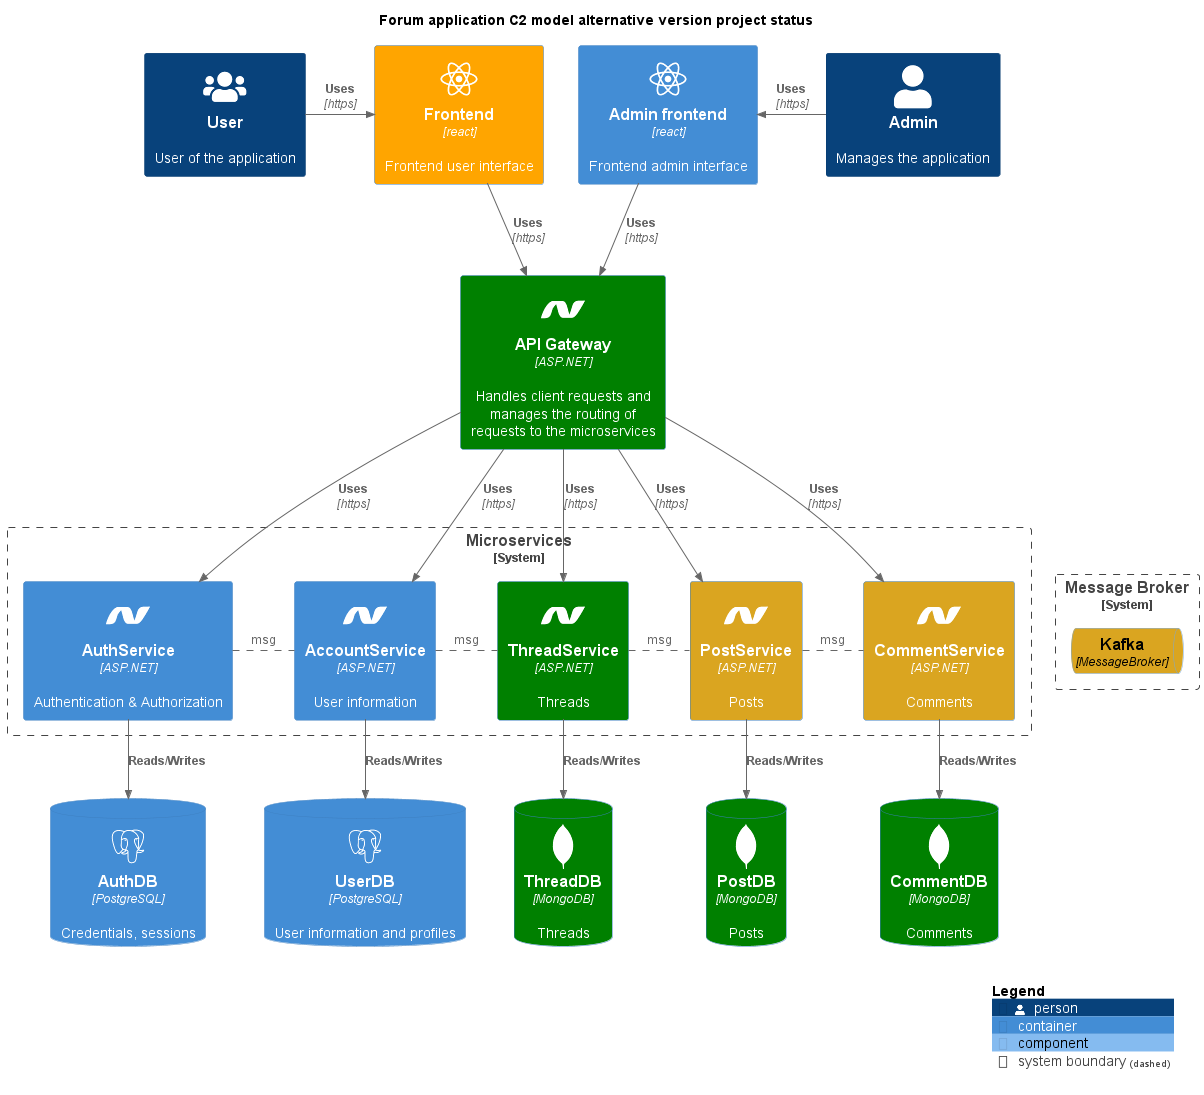

The diagram above was rendered by PlantUML. Its source (embedded in the PNG):
@startuml Architecture_C2_project_status
title Forum application C2 model alternative version project status
' Edited version of the C2 diagram that only shows what I will be implementing in the project and the status of the services.

' Status colors / How finished is a service?
' Blue = Not yet started on
' GoldernRod (Yellow) = Basic version
' Orange = Mostly finished
' Green = Finished (for now)

' !include https://raw.githubusercontent.com/plantuml-stdlib/C4-PlantUML/master/C4_Container.puml
!include <C4/C4_Component>
!define DEVICONS https://raw.githubusercontent.com/tupadr3/plantuml-icon-font-sprites/master/devicons
!define FONTAWESOME https://raw.githubusercontent.com/tupadr3/plantuml-icon-font-sprites/master/font-awesome-5
!include DEVICONS/react.puml
!include DEVICONS/dotnet.puml
!include DEVICONS/postgresql.puml
!include DEVICONS/mongodb.puml
!include FONTAWESOME/users.puml

Person(user, "User", "User of the application", $sprite="users")
Person(admin, "Admin", "Manages the application")

Container(frontend, "Frontend", "react", "Frontend user interface", $sprite="react")#Orange
Container(frontendadmin, "Admin frontend", "react", "Frontend admin interface", $sprite="react")

Container(api, "API Gateway", "ASP.NET", "Handles client requests and manages the routing of requests to the microservices", $sprite="dotnet")#Green

System_Boundary(ms, "Microservices", "Back-end services"){
Container(authservice, "AuthService", "ASP.NET", "Authentication & Authorization", $sprite="dotnet")
Container(accservice, "AccountService", "ASP.NET", "User information", $sprite="dotnet")
Container(threadservice, "ThreadService", "ASP.NET", "Threads", $sprite="dotnet")#Green
Container(postservice, "PostService", "ASP.NET", "Posts", $sprite="dotnet")#GoldenRod
Container(commentservice, "CommentService", "ASP.NET", "Comments", $sprite="dotnet")#GoldenRod
}

ContainerDb(authdb, "AuthDB", "PostgreSQL", "Credentials, sessions", $sprite="postgresql")
ContainerDb(userdb, "UserDB", "PostgreSQL", "User information and profiles", $sprite="postgresql")
ContainerDb(threaddb, "ThreadDB", "MongoDB", "Threads", $sprite="mongodb")#Green
ContainerDb(postdb, "PostDB", "MongoDB", "Posts", $sprite="mongodb")#Green
ContainerDb(commentdb, "CommentDB", "MongoDB", "Comments", $sprite="mongodb")#Green

System_Boundary(mb, "Message Broker", " "){
' queue Kafka as mq {
'    card messagebroker 
' }
ComponentQueue(mq, "Kafka", "MessageBroker")#GoldenRod
}

Rel_R(user, frontend, "Uses", "https")
Rel_R(admin, frontendadmin, "Uses", "https")

Rel(frontend, api, "Uses", "https")
Rel(frontendadmin, api, "Uses", "https")

user -[hidden]> frontend
frontend -[hidden]> frontendadmin
frontendadmin -[hidden]> admin

Rel(api, authservice, "Uses", "https")
Rel(api, accservice, "Uses", "https")
Rel(api, threadservice, "Uses", "https")
Rel(api, postservice, "Uses", "https")
Rel(api, commentservice, "Uses", "https")

authservice . accservice : msg
accservice . threadservice : msg
threadservice . postservice : msg
postservice . commentservice : msg

commentservice -[hidden]> mq

Rel(authservice, authdb, "Reads/Writes")
Rel(accservice, userdb, "Reads/Writes")
Rel(threadservice, threaddb, "Reads/Writes")
Rel(postservice, postdb, "Reads/Writes")
Rel(commentservice, commentdb, "Reads/Writes")

SHOW_LEGEND()
@enduml